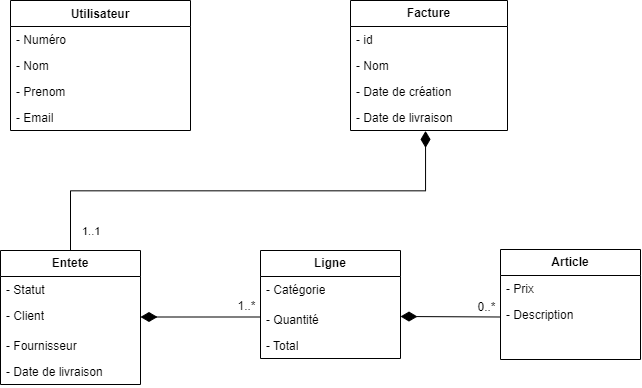

The diagram above was exported from draw.io. Its source (the exported page's mxGraphModel, read from the mxfile embedded in the PNG):
<mxGraphModel dx="978" dy="513" grid="1" gridSize="10" guides="1" tooltips="1" connect="1" arrows="1" fold="1" page="1" pageScale="1" pageWidth="827" pageHeight="1169" math="0" shadow="0">
  <root>
    <mxCell id="WIyWlLk6GJQsqaUBKTNV-0" />
    <mxCell id="WIyWlLk6GJQsqaUBKTNV-1" parent="WIyWlLk6GJQsqaUBKTNV-0" />
    <mxCell id="Tm2VMVEBAZqYto5VkAEq-4" value="Utilisateur" style="swimlane;fontStyle=1;align=center;verticalAlign=top;childLayout=stackLayout;horizontal=1;startSize=26;horizontalStack=0;resizeParent=1;resizeParentMax=0;resizeLast=0;collapsible=1;marginBottom=0;whiteSpace=wrap;html=1;" parent="WIyWlLk6GJQsqaUBKTNV-1" vertex="1">
      <mxGeometry x="150" y="180" width="180" height="130" as="geometry" />
    </mxCell>
    <mxCell id="Tm2VMVEBAZqYto5VkAEq-5" value="- Numéro" style="text;strokeColor=none;fillColor=none;align=left;verticalAlign=top;spacingLeft=4;spacingRight=4;overflow=hidden;rotatable=0;points=[[0,0.5],[1,0.5]];portConstraint=eastwest;whiteSpace=wrap;html=1;" parent="Tm2VMVEBAZqYto5VkAEq-4" vertex="1">
      <mxGeometry y="26" width="180" height="26" as="geometry" />
    </mxCell>
    <mxCell id="Tm2VMVEBAZqYto5VkAEq-6" value="- Nom" style="text;strokeColor=none;fillColor=none;align=left;verticalAlign=top;spacingLeft=4;spacingRight=4;overflow=hidden;rotatable=0;points=[[0,0.5],[1,0.5]];portConstraint=eastwest;whiteSpace=wrap;html=1;" parent="Tm2VMVEBAZqYto5VkAEq-4" vertex="1">
      <mxGeometry y="52" width="180" height="26" as="geometry" />
    </mxCell>
    <mxCell id="Tm2VMVEBAZqYto5VkAEq-7" value="- Prenom" style="text;strokeColor=none;fillColor=none;align=left;verticalAlign=top;spacingLeft=4;spacingRight=4;overflow=hidden;rotatable=0;points=[[0,0.5],[1,0.5]];portConstraint=eastwest;whiteSpace=wrap;html=1;" parent="Tm2VMVEBAZqYto5VkAEq-4" vertex="1">
      <mxGeometry y="78" width="180" height="26" as="geometry" />
    </mxCell>
    <mxCell id="Tm2VMVEBAZqYto5VkAEq-8" value="- Email" style="text;strokeColor=none;fillColor=none;align=left;verticalAlign=top;spacingLeft=4;spacingRight=4;overflow=hidden;rotatable=0;points=[[0,0.5],[1,0.5]];portConstraint=eastwest;whiteSpace=wrap;html=1;" parent="Tm2VMVEBAZqYto5VkAEq-4" vertex="1">
      <mxGeometry y="104" width="180" height="26" as="geometry" />
    </mxCell>
    <mxCell id="Tm2VMVEBAZqYto5VkAEq-19" value="&lt;b&gt;Facture&lt;/b&gt;" style="swimlane;fontStyle=0;childLayout=stackLayout;horizontal=1;startSize=26;fillColor=none;horizontalStack=0;resizeParent=1;resizeParentMax=0;resizeLast=0;collapsible=1;marginBottom=0;whiteSpace=wrap;html=1;" parent="WIyWlLk6GJQsqaUBKTNV-1" vertex="1">
      <mxGeometry x="490" y="180" width="157" height="130" as="geometry" />
    </mxCell>
    <mxCell id="Tm2VMVEBAZqYto5VkAEq-20" value="- id" style="text;strokeColor=none;fillColor=none;align=left;verticalAlign=top;spacingLeft=4;spacingRight=4;overflow=hidden;rotatable=0;points=[[0,0.5],[1,0.5]];portConstraint=eastwest;whiteSpace=wrap;html=1;" parent="Tm2VMVEBAZqYto5VkAEq-19" vertex="1">
      <mxGeometry y="26" width="157" height="26" as="geometry" />
    </mxCell>
    <mxCell id="Tm2VMVEBAZqYto5VkAEq-21" value="- Nom" style="text;strokeColor=none;fillColor=none;align=left;verticalAlign=top;spacingLeft=4;spacingRight=4;overflow=hidden;rotatable=0;points=[[0,0.5],[1,0.5]];portConstraint=eastwest;whiteSpace=wrap;html=1;" parent="Tm2VMVEBAZqYto5VkAEq-19" vertex="1">
      <mxGeometry y="52" width="157" height="26" as="geometry" />
    </mxCell>
    <mxCell id="Tm2VMVEBAZqYto5VkAEq-22" value="- Date de création" style="text;strokeColor=none;fillColor=none;align=left;verticalAlign=top;spacingLeft=4;spacingRight=4;overflow=hidden;rotatable=0;points=[[0,0.5],[1,0.5]];portConstraint=eastwest;whiteSpace=wrap;html=1;" parent="Tm2VMVEBAZqYto5VkAEq-19" vertex="1">
      <mxGeometry y="78" width="157" height="26" as="geometry" />
    </mxCell>
    <mxCell id="Tm2VMVEBAZqYto5VkAEq-23" value="- Date de livraison" style="text;strokeColor=none;fillColor=none;align=left;verticalAlign=top;spacingLeft=4;spacingRight=4;overflow=hidden;rotatable=0;points=[[0,0.5],[1,0.5]];portConstraint=eastwest;whiteSpace=wrap;html=1;" parent="Tm2VMVEBAZqYto5VkAEq-19" vertex="1">
      <mxGeometry y="104" width="157" height="26" as="geometry" />
    </mxCell>
    <mxCell id="Tm2VMVEBAZqYto5VkAEq-24" value="&lt;b&gt;Entete&lt;/b&gt;" style="swimlane;fontStyle=0;childLayout=stackLayout;horizontal=1;startSize=26;fillColor=none;horizontalStack=0;resizeParent=1;resizeParentMax=0;resizeLast=0;collapsible=1;marginBottom=0;whiteSpace=wrap;html=1;" parent="WIyWlLk6GJQsqaUBKTNV-1" vertex="1">
      <mxGeometry x="140" y="430" width="140" height="134" as="geometry" />
    </mxCell>
    <mxCell id="Tm2VMVEBAZqYto5VkAEq-25" value="- Statut" style="text;strokeColor=none;fillColor=none;align=left;verticalAlign=top;spacingLeft=4;spacingRight=4;overflow=hidden;rotatable=0;points=[[0,0.5],[1,0.5]];portConstraint=eastwest;whiteSpace=wrap;html=1;" parent="Tm2VMVEBAZqYto5VkAEq-24" vertex="1">
      <mxGeometry y="26" width="140" height="26" as="geometry" />
    </mxCell>
    <mxCell id="Tm2VMVEBAZqYto5VkAEq-26" value="- Client" style="text;strokeColor=none;fillColor=none;align=left;verticalAlign=top;spacingLeft=4;spacingRight=4;overflow=hidden;rotatable=0;points=[[0,0.5],[1,0.5]];portConstraint=eastwest;whiteSpace=wrap;html=1;" parent="Tm2VMVEBAZqYto5VkAEq-24" vertex="1">
      <mxGeometry y="52" width="140" height="30" as="geometry" />
    </mxCell>
    <mxCell id="Tm2VMVEBAZqYto5VkAEq-27" value="- Fournisseur" style="text;strokeColor=none;fillColor=none;align=left;verticalAlign=top;spacingLeft=4;spacingRight=4;overflow=hidden;rotatable=0;points=[[0,0.5],[1,0.5]];portConstraint=eastwest;whiteSpace=wrap;html=1;" parent="Tm2VMVEBAZqYto5VkAEq-24" vertex="1">
      <mxGeometry y="82" width="140" height="26" as="geometry" />
    </mxCell>
    <mxCell id="Tm2VMVEBAZqYto5VkAEq-28" value="- Date de livraison" style="text;strokeColor=none;fillColor=none;align=left;verticalAlign=top;spacingLeft=4;spacingRight=4;overflow=hidden;rotatable=0;points=[[0,0.5],[1,0.5]];portConstraint=eastwest;whiteSpace=wrap;html=1;" parent="Tm2VMVEBAZqYto5VkAEq-24" vertex="1">
      <mxGeometry y="108" width="140" height="26" as="geometry" />
    </mxCell>
    <mxCell id="Tm2VMVEBAZqYto5VkAEq-29" value="&lt;b&gt;Ligne&lt;/b&gt;" style="swimlane;fontStyle=0;childLayout=stackLayout;horizontal=1;startSize=26;fillColor=none;horizontalStack=0;resizeParent=1;resizeParentMax=0;resizeLast=0;collapsible=1;marginBottom=0;whiteSpace=wrap;html=1;" parent="WIyWlLk6GJQsqaUBKTNV-1" vertex="1">
      <mxGeometry x="400" y="430" width="140" height="108" as="geometry" />
    </mxCell>
    <mxCell id="Tm2VMVEBAZqYto5VkAEq-31" value="- Catégorie" style="text;strokeColor=none;fillColor=none;align=left;verticalAlign=top;spacingLeft=4;spacingRight=4;overflow=hidden;rotatable=0;points=[[0,0.5],[1,0.5]];portConstraint=eastwest;whiteSpace=wrap;html=1;" parent="Tm2VMVEBAZqYto5VkAEq-29" vertex="1">
      <mxGeometry y="26" width="140" height="30" as="geometry" />
    </mxCell>
    <mxCell id="Tm2VMVEBAZqYto5VkAEq-32" value="- Quantité" style="text;strokeColor=none;fillColor=none;align=left;verticalAlign=top;spacingLeft=4;spacingRight=4;overflow=hidden;rotatable=0;points=[[0,0.5],[1,0.5]];portConstraint=eastwest;whiteSpace=wrap;html=1;" parent="Tm2VMVEBAZqYto5VkAEq-29" vertex="1">
      <mxGeometry y="56" width="140" height="26" as="geometry" />
    </mxCell>
    <mxCell id="Tm2VMVEBAZqYto5VkAEq-33" value="- Total" style="text;strokeColor=none;fillColor=none;align=left;verticalAlign=top;spacingLeft=4;spacingRight=4;overflow=hidden;rotatable=0;points=[[0,0.5],[1,0.5]];portConstraint=eastwest;whiteSpace=wrap;html=1;" parent="Tm2VMVEBAZqYto5VkAEq-29" vertex="1">
      <mxGeometry y="82" width="140" height="26" as="geometry" />
    </mxCell>
    <mxCell id="Tm2VMVEBAZqYto5VkAEq-36" value="" style="endArrow=none;html=1;endSize=12;startArrow=diamondThin;startSize=14;startFill=1;align=left;verticalAlign=bottom;rounded=0;entryX=0;entryY=0.5;entryDx=0;entryDy=0;endFill=0;exitX=1;exitY=0.5;exitDx=0;exitDy=0;" parent="WIyWlLk6GJQsqaUBKTNV-1" edge="1">
      <mxGeometry x="-0.6667" y="7" relative="1" as="geometry">
        <mxPoint x="280" y="496.5" as="sourcePoint" />
        <mxPoint x="400" y="496.5" as="targetPoint" />
        <mxPoint as="offset" />
      </mxGeometry>
    </mxCell>
    <mxCell id="Tm2VMVEBAZqYto5VkAEq-37" value="1..1" style="endArrow=none;html=1;endSize=12;startArrow=diamondThin;startSize=14;startFill=1;align=left;verticalAlign=bottom;rounded=0;endFill=0;edgeStyle=elbowEdgeStyle;elbow=vertical;exitX=0.478;exitY=1.131;exitDx=0;exitDy=0;exitPerimeter=0;entryX=0.5;entryY=0;entryDx=0;entryDy=0;" parent="WIyWlLk6GJQsqaUBKTNV-1" target="Tm2VMVEBAZqYto5VkAEq-24" edge="1">
      <mxGeometry x="0.9579" y="10" relative="1" as="geometry">
        <mxPoint x="565.046" y="310.40599999999995" as="sourcePoint" />
        <mxPoint x="430" y="412.9999999999999" as="targetPoint" />
        <mxPoint as="offset" />
      </mxGeometry>
    </mxCell>
    <mxCell id="IKGIkCEssVxVUqM1aysn-0" value="&lt;b&gt;Article&lt;/b&gt;" style="swimlane;fontStyle=0;childLayout=stackLayout;horizontal=1;startSize=26;fillColor=none;horizontalStack=0;resizeParent=1;resizeParentMax=0;resizeLast=0;collapsible=1;marginBottom=0;whiteSpace=wrap;html=1;" parent="WIyWlLk6GJQsqaUBKTNV-1" vertex="1">
      <mxGeometry x="640" y="429" width="140" height="110" as="geometry" />
    </mxCell>
    <mxCell id="IKGIkCEssVxVUqM1aysn-1" value="- Prix" style="text;strokeColor=none;fillColor=none;align=left;verticalAlign=top;spacingLeft=4;spacingRight=4;overflow=hidden;rotatable=0;points=[[0,0.5],[1,0.5]];portConstraint=eastwest;whiteSpace=wrap;html=1;" parent="IKGIkCEssVxVUqM1aysn-0" vertex="1">
      <mxGeometry y="26" width="140" height="26" as="geometry" />
    </mxCell>
    <mxCell id="IKGIkCEssVxVUqM1aysn-2" value="- Description" style="text;strokeColor=none;fillColor=none;align=left;verticalAlign=top;spacingLeft=4;spacingRight=4;overflow=hidden;rotatable=0;points=[[0,0.5],[1,0.5]];portConstraint=eastwest;whiteSpace=wrap;html=1;" parent="IKGIkCEssVxVUqM1aysn-0" vertex="1">
      <mxGeometry y="52" width="140" height="58" as="geometry" />
    </mxCell>
    <mxCell id="IKGIkCEssVxVUqM1aysn-5" value="" style="endArrow=none;html=1;endSize=12;startArrow=diamondThin;startSize=14;startFill=1;align=left;verticalAlign=bottom;rounded=0;entryX=0;entryY=0.5;entryDx=0;entryDy=0;endFill=0;" parent="WIyWlLk6GJQsqaUBKTNV-1" edge="1">
      <mxGeometry x="-0.6667" y="7" relative="1" as="geometry">
        <mxPoint x="540" y="496" as="sourcePoint" />
        <mxPoint x="640" y="496.5" as="targetPoint" />
        <mxPoint as="offset" />
      </mxGeometry>
    </mxCell>
    <mxCell id="grzwmfH2hOThZ3Gqrk-T-2" value="1..*" style="text;html=1;align=center;verticalAlign=middle;resizable=0;points=[];autosize=1;strokeColor=none;fillColor=none;" vertex="1" parent="WIyWlLk6GJQsqaUBKTNV-1">
      <mxGeometry x="366" y="471" width="40" height="30" as="geometry" />
    </mxCell>
    <mxCell id="grzwmfH2hOThZ3Gqrk-T-3" value="0..*" style="text;html=1;align=center;verticalAlign=middle;resizable=0;points=[];autosize=1;strokeColor=none;fillColor=none;" vertex="1" parent="WIyWlLk6GJQsqaUBKTNV-1">
      <mxGeometry x="606" y="472" width="40" height="30" as="geometry" />
    </mxCell>
  </root>
</mxGraphModel>